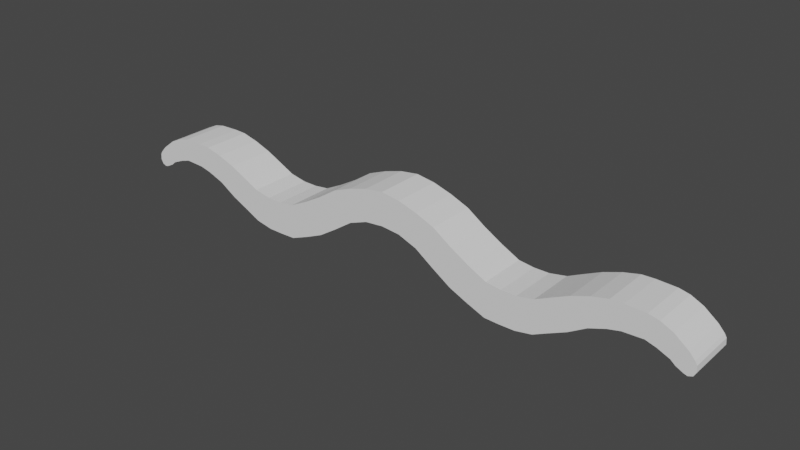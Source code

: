 # Source: Dazed_-_Mouth.blend  (saved by Blender 3.5.10; exported with 4.5.12 LTS)
import bpy
from mathutils import Matrix  # noqa: F401  (used for matrix-valued properties, if any)

bpy.ops.wm.read_factory_settings(use_empty=True)
scene = bpy.context.scene
scene.name = 'Scene'

# ---- collections
col_collection = bpy.data.collections.new('Collection'); scene.collection.children.link(col_collection)

# ---- world
world_world = bpy.data.worlds.new('World'); scene.world = world_world
world_world.use_nodes = True; world_world.node_tree.nodes.clear()
_N = world_world.node_tree.nodes; _L = world_world.node_tree.links
n0 = _N.new('ShaderNodeOutputWorld'); n0.name = 'World Output'; n0.location = (300, 300)
n1 = _N.new('ShaderNodeBackground'); n1.name = 'Background'; n1.location = (10, 300)
n1.inputs[0].default_value = (0.05088, 0.05088, 0.05088, 1.0)
_L.new(n1.outputs[0], n0.inputs[0])
n0.is_active_output = True
world_world.color = (0.05088, 0.05088, 0.05088)
world_world.use_sun_shadow = False
world_world.sun_shadow_jitter_overblur = 0.0

# ---- meshes
me_cube = bpy.data.meshes.new('Cube')
me_cube.from_pydata([(0.0, 0.1105, 0.5133), (0.0, 0.1105, 1.818), (0.0, -0.1105, 0.5133), (0.0, -0.1105, 1.818), (-0.08563, 0.1105, 0.4413), (-0.1713, 0.1105, 0.1646), (-0.2569, 0.1105, -0.3396), (-0.3425, 0.1105, -0.816), (-0.4281, 0.1105, -1.142), (-0.08563, -0.1105, 1.713), (-0.1713, -0.1105, 1.495), (-0.2569, -0.1105, 1.201), (-0.3425, -0.1105, 0.7109), (-0.4281, -0.1105, 0.2878), (-0.7265, 0.1105, -1.304), (-0.7265, -0.1105, 0.002419), (-0.7265, 0.1105, 0.002419), (-0.7265, -0.1105, -1.304), (-0.6487, -0.1105, -1.433), (-0.6487, 0.1105, -0.1299), (-0.4281, 0.1105, 0.2878), (-0.3425, 0.1105, 0.7109), (-0.2569, 0.1105, 1.201), (-0.1713, 0.1105, 1.495), (-0.08563, 0.1105, 1.713), (-0.6487, -0.1105, -0.1299), (-0.6487, 0.1105, -1.433), (-0.5792, 0.1105, -1.439), (-0.5792, -0.1105, -0.1356), (-0.5792, 0.1105, -0.1356), (-0.5792, -0.1105, -1.439), (-0.5096, -0.1105, -1.421), (-0.5096, 0.1105, -0.06238), (-0.5096, -0.1105, -0.06238), (-0.5096, 0.1105, -1.421), (-0.4281, -0.1105, -1.142), (-0.3425, -0.1105, -0.816), (-0.2569, -0.1105, -0.3396), (-0.1713, -0.1105, 0.1646), (-0.08563, -0.1105, 0.4413), (-0.7913, 0.1105, -1.03), (-0.7913, -0.1105, 0.2763), (-0.7913, 0.1105, 0.2763), (-0.7913, -0.1105, -1.03), (-0.8736, 0.1105, -0.6924), (-0.8736, -0.1105, 0.6137), (-0.8736, 0.1105, 0.6137), (-0.8736, -0.1105, -0.6924), (-0.9532, 0.1105, -0.2711), (-0.9532, -0.1105, 0.8592), (-0.9532, 0.1105, 0.8592), (-0.9532, -0.1105, -0.2711), (-1.028, 0.1105, -0.03199), (-1.028, -0.1105, 1.017), (-1.028, 0.1105, 1.017), (-1.028, -0.1105, -0.03199), (-1.084, 0.1105, 0.08375), (-1.084, -0.1105, 1.036), (-1.084, 0.1105, 1.036), (-1.084, -0.1105, 0.08375), (-1.174, 0.1105, 0.117), (-1.174, -0.1105, 1.011), (-1.174, 0.1105, 1.011), (-1.174, -0.1105, 0.117), (-1.221, 0.1105, -0.00387), (-1.221, -0.1105, 0.9254), (-1.221, 0.1105, 0.9254), (-1.221, -0.1105, -0.00387), (-1.275, 0.1105, -0.2056), (-1.275, -0.1105, 0.7064), (-1.275, 0.1105, 0.7064), (-1.275, -0.1105, -0.2056), (-1.295, 0.1105, -0.3523), (-1.336, -0.1105, 0.3054), (-1.336, 0.1105, 0.3054), (-1.295, -0.1105, -0.3523), (-1.328, 0.1105, -0.495), (-1.362, -0.1105, 0.05905), (-1.362, 0.1105, 0.05905), (-1.328, -0.1105, -0.495), (-1.362, 0.1105, -0.471), (-1.373, -0.1105, -0.2984), (-1.373, 0.1105, -0.2984), (-1.362, -0.1105, -0.471), (-1.342, 0.1105, -0.5336), (-1.342, -0.1105, -0.5336), (-1.371, 0.1105, -0.06903), (-1.371, -0.1105, -0.06903)], [], [(4, 0, 2, 39), (4, 24, 1, 0), (8, 20, 21, 7), (7, 21, 22, 6), (6, 22, 23, 5), (5, 23, 24, 4), (8, 7, 36, 35), (7, 6, 37, 36), (6, 5, 38, 37), (5, 4, 39, 38), (1, 24, 9, 3), (24, 23, 10, 9), (23, 22, 11, 10), (22, 21, 12, 11), (21, 20, 13, 12), (19, 26, 14, 16), (26, 18, 17, 14), (27, 30, 18, 26), (29, 27, 26, 19), (33, 32, 29, 28), (31, 33, 28, 30), (20, 8, 34, 32), (8, 35, 31, 34), (2, 3, 9, 39), (39, 9, 10, 38), (38, 10, 11, 37), (37, 11, 12, 36), (36, 12, 13, 35), (25, 19, 16, 15), (18, 25, 15, 17), (30, 28, 25, 18), (28, 29, 19, 25), (34, 31, 30, 27), (32, 34, 27, 29), (35, 13, 33, 31), (13, 20, 32, 33), (10, 23, 5, 38), (12, 21, 7, 36), (17, 15, 41, 43), (15, 16, 42, 41), (14, 17, 43, 40), (16, 14, 40, 42), (40, 43, 47, 44), (42, 40, 44, 46), (41, 42, 46, 45), (43, 41, 45, 47), (44, 47, 51, 48), (46, 44, 48, 50), (45, 46, 50, 49), (47, 45, 49, 51), (49, 50, 54, 53), (51, 49, 53, 55), (48, 51, 55, 52), (50, 48, 52, 54), (52, 55, 59, 56), (54, 52, 56, 58), (53, 54, 58, 57), (55, 53, 57, 59), (58, 56, 60, 62), (57, 58, 62, 61), (59, 57, 61, 63), (56, 59, 63, 60), (61, 62, 66, 65), (63, 61, 65, 67), (60, 63, 67, 64), (62, 60, 64, 66), (64, 67, 71, 68), (66, 64, 68, 70), (65, 66, 70, 69), (67, 65, 69, 71), (69, 70, 74, 73), (71, 69, 73, 75), (68, 71, 75, 72), (70, 68, 72, 74), (75, 73, 77, 79), (72, 75, 79, 76), (74, 72, 76, 78), (73, 74, 78, 77), (84, 85, 83, 80), (86, 84, 80, 82), (87, 86, 82, 81), (85, 87, 81, 83), (79, 77, 87, 85), (77, 78, 86, 87), (78, 76, 84, 86), (76, 79, 85, 84)])
_uv = me_cube.uv_layers.new(name='UVMap')
_uv.uv.foreach_set('vector', [0.2422, 0.5, 0.25, 0.5, 0.25, 0.75, 0.2422, 0.75, 0.375, 0.3672, 0.625, 0.3672, 0.625, 0.375, 0.375, 0.375, 0.375, 0.3359, 0.625, 0.3359, 0.625, 0.3438, 0.375, 0.3438, 0.375, 0.3438, 0.625, 0.3438, 0.625, 0.3516, 0.375, 0.3516, 0.375, 0.3516, 0.625, 0.3516, 0.625, 0.3594, 0.375, 0.3594, 0.375, 0.3594, 0.625, 0.3594, 0.625, 0.3672, 0.375, 0.3672, 0.2109, 0.5, 0.2188, 0.5, 0.2188, 0.75, 0.2109, 0.75, 0.2188, 0.5, 0.2266, 0.5, 0.2266, 0.75, 0.2188, 0.75, 0.2266, 0.5, 0.2344, 0.5, 0.2344, 0.75, 0.2266, 0.75, 0.2344, 0.5, 0.2422, 0.5, 0.2422, 0.75, 0.2344, 0.75, 0.75, 0.5, 0.7578, 0.5, 0.7578, 0.75, 0.75, 0.75, 0.7578, 0.5, 0.7656, 0.5, 0.7656, 0.75, 0.7578, 0.75, 0.7656, 0.5, 0.7734, 0.5, 0.7734, 0.75, 0.7656, 0.75, 0.7734, 0.5, 0.7812, 0.5, 0.7812, 0.75, 0.7734, 0.75, 0.7812, 0.5, 0.7891, 0.5, 0.7891, 0.75, 0.7812, 0.75, 0.625, 0.3359, 0.375, 0.3359, 0.375, 0.3359, 0.625, 0.3359, 0.2109, 0.5, 0.2109, 0.75, 0.2109, 0.75, 0.2109, 0.5, 0.2109, 0.5, 0.2109, 0.75, 0.2109, 0.75, 0.2109, 0.5, 0.625, 0.3359, 0.375, 0.3359, 0.375, 0.3359, 0.625, 0.3359, 0.7891, 0.75, 0.7891, 0.5, 0.7891, 0.5, 0.7891, 0.75, 0.375, 0.9141, 0.625, 0.9141, 0.625, 0.9141, 0.375, 0.9141, 0.625, 0.3359, 0.375, 0.3359, 0.375, 0.3359, 0.625, 0.3359, 0.2109, 0.5, 0.2109, 0.75, 0.2109, 0.75, 0.2109, 0.5, 0.375, 0.875, 0.625, 0.875, 0.625, 0.8828, 0.375, 0.8828, 0.375, 0.8828, 0.625, 0.8828, 0.625, 0.8906, 0.375, 0.8906, 0.375, 0.8906, 0.625, 0.8906, 0.625, 0.8984, 0.375, 0.8984, 0.375, 0.8984, 0.625, 0.8984, 0.625, 0.9062, 0.375, 0.9062, 0.375, 0.9062, 0.625, 0.9062, 0.625, 0.9141, 0.375, 0.9141, 0.7891, 0.75, 0.7891, 0.5, 0.7891, 0.5, 0.7891, 0.75, 0.375, 0.9141, 0.625, 0.9141, 0.625, 0.9141, 0.375, 0.9141, 0.375, 0.9141, 0.625, 0.9141, 0.625, 0.9141, 0.375, 0.9141, 0.7891, 0.75, 0.7891, 0.5, 0.7891, 0.5, 0.7891, 0.75, 0.2109, 0.5, 0.2109, 0.75, 0.2109, 0.75, 0.2109, 0.5, 0.625, 0.3359, 0.375, 0.3359, 0.375, 0.3359, 0.625, 0.3359, 0.375, 0.9141, 0.625, 0.9141, 0.625, 0.9141, 0.375, 0.9141, 0.7891, 0.75, 0.7891, 0.5, 0.7891, 0.5, 0.7891, 0.75, 0.0, 0.0, 0.0, 0.0, 0.0, 0.0, 0.0, 0.0, 0.0, 0.0, 0.0, 0.0, 0.0, 0.0, 0.0, 0.0, 0.375, 0.9141, 0.625, 0.9141, 0.625, 0.9141, 0.375, 0.9141, 0.7891, 0.75, 0.7891, 0.5, 0.7891, 0.5, 0.7891, 0.75, 0.2109, 0.5, 0.2109, 0.75, 0.2109, 0.75, 0.2109, 0.5, 0.625, 0.3359, 0.375, 0.3359, 0.375, 0.3359, 0.625, 0.3359, 0.2109, 0.5, 0.2109, 0.75, 0.2109, 0.75, 0.2109, 0.5, 0.625, 0.3359, 0.375, 0.3359, 0.375, 0.3359, 0.625, 0.3359, 0.7891, 0.75, 0.7891, 0.5, 0.7891, 0.5, 0.7891, 0.75, 0.375, 0.9141, 0.625, 0.9141, 0.625, 0.9141, 0.375, 0.9141, 0.2109, 0.5, 0.2109, 0.75, 0.2109, 0.75, 0.2109, 0.5, 0.625, 0.3359, 0.375, 0.3359, 0.375, 0.3359, 0.625, 0.3359, 0.7891, 0.75, 0.7891, 0.5, 0.7891, 0.5, 0.7891, 0.75, 0.375, 0.9141, 0.625, 0.9141, 0.625, 0.9141, 0.375, 0.9141, 0.7891, 0.75, 0.7891, 0.5, 0.7891, 0.5, 0.7891, 0.75, 0.375, 0.9141, 0.625, 0.9141, 0.625, 0.9141, 0.375, 0.9141, 0.2109, 0.5, 0.2109, 0.75, 0.2109, 0.75, 0.2109, 0.5, 0.625, 0.3359, 0.375, 0.3359, 0.375, 0.3359, 0.625, 0.3359, 0.2109, 0.5, 0.2109, 0.75, 0.2109, 0.75, 0.2109, 0.5, 0.625, 0.3359, 0.375, 0.3359, 0.375, 0.3359, 0.625, 0.3359, 0.7891, 0.75, 0.7891, 0.5, 0.7891, 0.5, 0.7891, 0.75, 0.375, 0.9141, 0.625, 0.9141, 0.625, 0.9141, 0.375, 0.9141, 0.625, 0.3359, 0.375, 0.3359, 0.375, 0.3359, 0.625, 0.3359, 0.7891, 0.75, 0.7891, 0.5, 0.7891, 0.5, 0.7891, 0.75, 0.375, 0.9141, 0.625, 0.9141, 0.625, 0.9141, 0.375, 0.9141, 0.2109, 0.5, 0.2109, 0.75, 0.2109, 0.75, 0.2109, 0.5, 0.7891, 0.75, 0.7891, 0.5, 0.7891, 0.5, 0.7891, 0.75, 0.375, 0.9141, 0.625, 0.9141, 0.625, 0.9141, 0.375, 0.9141, 0.2109, 0.5, 0.2109, 0.75, 0.2109, 0.75, 0.2109, 0.5, 0.625, 0.3359, 0.375, 0.3359, 0.375, 0.3359, 0.625, 0.3359, 0.2109, 0.5, 0.2109, 0.75, 0.2109, 0.75, 0.2109, 0.5, 0.625, 0.3359, 0.375, 0.3359, 0.375, 0.3359, 0.625, 0.3359, 0.7891, 0.75, 0.7891, 0.5, 0.7891, 0.5, 0.7891, 0.75, 0.375, 0.9141, 0.625, 0.9141, 0.625, 0.9141, 0.375, 0.9141, 0.7891, 0.75, 0.7891, 0.5, 0.7891, 0.5, 0.7891, 0.75, 0.375, 0.9141, 0.625, 0.9141, 0.625, 0.9141, 0.375, 0.9141, 0.2109, 0.5, 0.2109, 0.75, 0.2109, 0.75, 0.2109, 0.5, 0.625, 0.3359, 0.375, 0.3359, 0.375, 0.3359, 0.625, 0.3359, 0.375, 0.9141, 0.625, 0.9141, 0.625, 0.9141, 0.375, 0.9141, 0.2109, 0.5, 0.2109, 0.75, 0.2109, 0.75, 0.2109, 0.5, 0.625, 0.3359, 0.375, 0.3359, 0.375, 0.3359, 0.625, 0.3359, 0.7891, 0.75, 0.7891, 0.5, 0.7891, 0.5, 0.7891, 0.75, 0.2109, 0.5, 0.2109, 0.75, 0.2109, 0.75, 0.2109, 0.5, 0.625, 0.3359, 0.375, 0.3359, 0.375, 0.3359, 0.625, 0.3359, 0.7891, 0.75, 0.7891, 0.5, 0.7891, 0.5, 0.7891, 0.75, 0.375, 0.9141, 0.625, 0.9141, 0.625, 0.9141, 0.375, 0.9141, 0.375, 0.9141, 0.625, 0.9141, 0.625, 0.9141, 0.375, 0.9141, 0.7891, 0.75, 0.7891, 0.5, 0.7891, 0.5, 0.7891, 0.75, 0.625, 0.3359, 0.375, 0.3359, 0.375, 0.3359, 0.625, 0.3359, 0.2109, 0.5, 0.2109, 0.75, 0.2109, 0.75, 0.2109, 0.5])
me_cube.update()

# ---- objects
ob_empty = bpy.data.objects.new('Empty', None)
ob_cube = bpy.data.objects.new('Cube', me_cube)

# ---- transforms, parenting, visibility, modifiers, constraints
ob_empty.location = (0.0, 0.0, 0.5916)
ob_empty.rotation_euler = (1.571, -0.0, -0.0)
ob_empty.scale = (0.9761, 0.9761, 0.9761)
ob_empty.empty_display_type = 'IMAGE'
ob_empty.empty_display_size = 5.0
ob_empty.use_empty_image_alpha = True
ob_empty.color = (1.0, 1.0, 1.0, 0.07254)
ob_cube.location = (0.0, 0.0, -0.318)
ob_cube.scale = (1.0, 1.0, 0.1159)
_m = ob_cube.modifiers.new('Mirror', 'MIRROR')

# ---- collection membership
col_collection.objects.link(ob_empty)
col_collection.objects.link(ob_cube)

# ---- scene / render settings (as saved in the file)
scene.frame_start = 1; scene.frame_end = 250; scene.frame_set(1)
scene.render.engine = 'BLENDER_EEVEE_NEXT'
scene.cycles.sampling_pattern = 'TABULATED_SOBOL'
scene.view_settings.view_transform = 'Filmic'
scene.unit_settings.scale_length = 0.01
bpy.context.view_layer.update()

# ---- added for rendering (the .blend has no active camera and no usable light): camera, sun
cam_auto = bpy.data.cameras.new('AutoCamera')
cam_auto.lens = 50.0
cam_auto.sensor_width = 36.0
cam_auto.clip_end = 1000.0
ob_auto_camera = bpy.data.objects.new('AutoCamera', cam_auto)
scene.collection.objects.link(ob_auto_camera)
ob_auto_camera.location = (2.57269, -3.08723, 1.7621)
ob_auto_camera.rotation_euler = (1.09748, -7.21219e-08, 0.694738)
scene.camera = ob_auto_camera
light_auto_sun = bpy.data.lights.new('AutoSun', 'SUN')
light_auto_sun.energy = 3.0
light_auto_sun.angle = 0.0523599
ob_auto_sun = bpy.data.objects.new('AutoSun', light_auto_sun)
scene.collection.objects.link(ob_auto_sun)
ob_auto_sun.rotation_euler = (0.872665, 0.174533, 0.523599)
bpy.context.view_layer.update()
